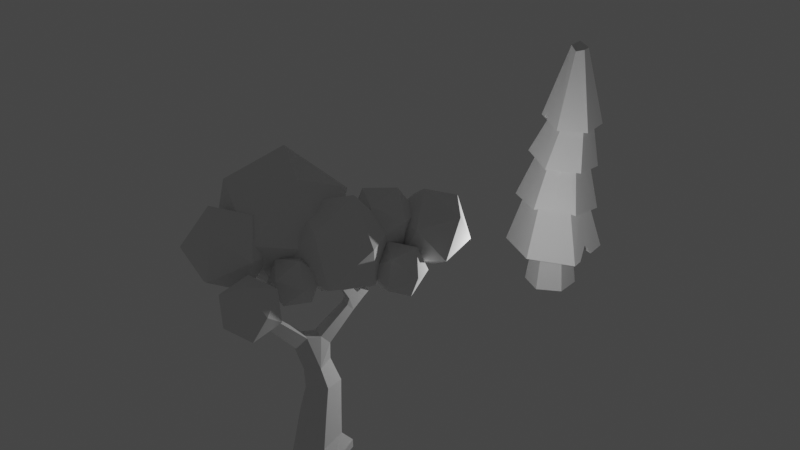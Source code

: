# Source: Tree_low_poly.blend  (saved by Blender 3.6.13; exported with 4.5.12 LTS)
import bpy
from mathutils import Matrix  # noqa: F401  (used for matrix-valued properties, if any)

bpy.ops.wm.read_factory_settings(use_empty=True)
scene = bpy.context.scene
scene.name = 'Scene'

# ---- collections
col_collection = bpy.data.collections.new('Collection'); scene.collection.children.link(col_collection)

# ---- materials (node trees are filled in below, after node groups)
mat_material = bpy.data.materials.new('Material')
mat_material.alpha_threshold = 0.0
mat_material.use_transparent_shadow = False
mat_material.roughness = 0.5
mat_material.line_color = (0.0, 0.0, 0.0, 1.0)

# ---- material node trees
mat_material.use_nodes = True; mat_material.node_tree.nodes.clear()
_N = mat_material.node_tree.nodes; _L = mat_material.node_tree.links
n0 = _N.new('ShaderNodeOutputMaterial'); n0.name = 'Material Output'; n0.location = (300, 300)
n1 = _N.new('ShaderNodeBsdfPrincipled'); n1.name = 'Principled BSDF'; n1.location = (10, 300)
n1.distribution = 'GGX'
n1.subsurface_method = 'RANDOM_WALK_SKIN'
n1.inputs[3].default_value = 1.45
n1.inputs[27].default_value = (0.0, 0.0, 0.0, 1.0)
n1.inputs[28].default_value = 1.0
_L.new(n1.outputs[0], n0.inputs[0])
n0.is_active_output = True

# ---- world
world_world = bpy.data.worlds.new('World'); scene.world = world_world
world_world.use_nodes = True; world_world.node_tree.nodes.clear()
_N = world_world.node_tree.nodes; _L = world_world.node_tree.links
n0 = _N.new('ShaderNodeOutputWorld'); n0.name = 'World Output'; n0.location = (300, 300)
n1 = _N.new('ShaderNodeBackground'); n1.name = 'Background'; n1.location = (10, 300)
n1.inputs[0].default_value = (0.05088, 0.05088, 0.05088, 1.0)
_L.new(n1.outputs[0], n0.inputs[0])
n0.is_active_output = True
world_world.color = (0.05088, 0.05088, 0.05088)
world_world.use_sun_shadow = False
world_world.sun_shadow_jitter_overblur = 0.0

# ---- lights
light_light = bpy.data.lights.new('Light', 'POINT')
light_light.transmission_factor = 0.0
light_light.energy = 1000.0
light_light.shadow_soft_size = 0.1
light_light.shadow_maximum_resolution = 0.006
light_light.use_absolute_resolution = True

# ---- meshes
me_cube = bpy.data.meshes.new('Cube')
me_cube.from_pydata([(-0.7878, 0.4904, -0.1236), (0.493, 0.7956, 0.01427), (0.7878, -0.4904, 0.1236), (-0.493, -0.7956, -0.01427), (-1.152, -2.664, 6.164), (-1.313, -2.711, 6.164), (-1.332, -2.648, 6.319), (-1.171, -2.6, 6.319), (-2.76, -1.129, 7.336), (-2.701, -0.972, 7.336), (-2.571, -1.021, 7.432), (-2.631, -1.178, 7.432), (-0.9076, 1.089, 1.832), (0.03064, 1.332, 1.998), (0.2467, 0.3868, 2.162), (-0.6915, 0.1435, 1.996), (-1.332, 0.7514, 7.016), (-1.426, 0.8912, 7.016), (-1.361, 0.9349, 7.165), (-1.267, 0.7951, 7.165), (0.5862, 1.492, 7.574), (0.5574, 1.326, 7.574), (0.4191, 1.35, 7.667), (0.4479, 1.516, 7.667), (-0.4167, 4.067, 7.432), (-0.4168, 4.235, 7.432), (-0.2999, 4.235, 7.553), (-0.2999, 4.067, 7.553), (1.347, 5.121, 7.393), (1.468, 5.004, 7.393), (1.403, 4.936, 7.533), (1.282, 5.053, 7.533), (1.159, 3.066, 6.053), (1.143, 2.721, 6.053), (0.9754, 2.729, 6.355), (0.9919, 3.074, 6.355), (-1.016, 0.783, -0.5834), (0.6824, 1.203, -0.4674), (1.112, -0.4883, -0.6371), (-0.5861, -0.9084, -0.753), (-1.014, 0.7819, -0.8166), (0.6867, 1.207, -0.8166), (1.112, -0.4934, -0.7876), (-0.5888, -0.9188, -0.7876), (0.04326, 3.345, 5.713), (0.3918, 3.163, 5.677), (0.2716, 3.069, 5.965), (-0.0299, 3.148, 5.988), (0.1333, 3.586, 5.91), (0.4564, 3.465, 5.91), (0.3832, 3.269, 6.184), (0.06014, 3.39, 6.184), (0.2233, 3.827, 6.107), (0.5464, 3.707, 6.107), (0.4733, 3.511, 6.381), (0.1502, 3.631, 6.381), (0.3134, 4.069, 6.304), (0.6364, 3.948, 6.304), (0.5633, 3.752, 6.578), (0.2402, 3.873, 6.578), (-0.007819, 1.947, 5.277), (-0.3426, 2.03, 5.277), (-0.2541, 2.382, 5.432), (0.07963, 2.295, 5.432), (-0.0435, 1.803, 5.54), (-0.3782, 1.886, 5.54), (-0.3062, 2.177, 5.71), (0.02857, 2.094, 5.71), (-0.07919, 1.658, 5.804), (-0.4139, 1.741, 5.804), (-0.3419, 2.033, 5.973), (-0.007109, 1.95, 5.973), (-0.1149, 1.514, 6.067), (-0.4496, 1.597, 6.067), (-0.3775, 1.888, 6.237), (-0.04279, 1.806, 6.237), (-0.7492, 1.256, 3.665), (-0.2385, 1.077, 3.665), (-0.3589, 0.7337, 4.066), (-0.8696, 0.9129, 4.066), (-0.6269, 1.535, 3.971), (-0.1597, 1.371, 3.971), (-0.2698, 1.057, 4.338), (-0.737, 1.221, 4.338), (-0.5176, 1.784, 4.244), (-0.08924, 1.634, 4.244), (-0.1902, 1.346, 4.581), (-0.6186, 1.496, 4.581), (-0.4161, 2.016, 4.499), (-0.02379, 1.878, 4.499), (-0.1162, 1.614, 4.807), (-0.5085, 1.752, 4.807), (-0.3199, 2.235, 4.74), (0.0382, 2.109, 4.74), (-0.0462, 1.869, 5.021), (-0.4043, 1.994, 5.021), (-1.336, -1.806, 5.721), (-1.622, -1.89, 5.721), (-1.655, -1.778, 5.996), (-1.369, -1.694, 5.996), (-1.291, -2.013, 5.828), (-1.547, -2.089, 5.828), (-1.577, -1.988, 6.074), (-1.321, -1.913, 6.074), (-1.253, -2.194, 5.922), (-1.482, -2.262, 5.922), (-1.509, -2.172, 6.142), (-1.279, -2.104, 6.142), (-1.217, -2.36, 6.008), (-1.423, -2.421, 6.008), (-1.446, -2.34, 6.205), (-1.241, -2.28, 6.205), (-1.184, -2.516, 6.088), (-1.367, -2.57, 6.088), (-1.388, -2.498, 6.264), (-1.205, -2.444, 6.264), (-1.988, -1.495, 5.987), (-1.88, -1.208, 5.987), (-1.644, -1.297, 6.163), (-1.752, -1.584, 6.163), (-2.129, -1.428, 6.233), (-2.029, -1.165, 6.233), (-1.813, -1.247, 6.394), (-1.912, -1.51, 6.394), (-2.252, -1.37, 6.448), (-2.16, -1.127, 6.448), (-1.961, -1.202, 6.597), (-2.053, -1.445, 6.597), (-2.365, -1.317, 6.646), (-2.28, -1.093, 6.646), (-2.096, -1.162, 6.782), (-2.181, -1.386, 6.782), (-2.471, -1.267, 6.83), (-2.393, -1.06, 6.83), (-2.223, -1.124, 6.956), (-2.301, -1.33, 6.956), (-2.571, -1.219, 7.006), (-2.5, -1.03, 7.006), (-2.344, -1.088, 7.121), (-2.416, -1.278, 7.121), (-2.667, -1.173, 7.174), (-2.602, -1.0, 7.174), (-2.46, -1.054, 7.279), (-2.525, -1.227, 7.279), (-0.7174, -0.1562, 3.761), (-1.221, 0.0604, 3.761), (-1.068, 0.4177, 4.148), (-0.5638, 0.2012, 4.148), (-0.8695, -0.4583, 4.13), (-1.336, -0.2578, 4.13), (-1.194, 0.07289, 4.488), (-0.7273, -0.1276, 4.488), (-1.005, -0.7281, 4.459), (-1.438, -0.5421, 4.459), (-1.306, -0.2351, 4.791), (-0.8733, -0.4212, 4.791), (-1.131, -0.9789, 4.765), (-1.533, -0.8062, 4.765), (-1.411, -0.5213, 5.073), (-1.009, -0.694, 5.073), (-1.251, -1.216, 5.054), (-1.623, -1.056, 5.054), (-1.51, -0.7924, 5.34), (-1.138, -0.9524, 5.34), (-1.366, -1.444, 5.332), (-1.71, -1.296, 5.332), (-1.605, -1.052, 5.596), (-1.261, -1.2, 5.596), (-1.002, 0.9208, 2.749), (-0.2863, 1.111, 2.95), (-0.08162, 0.3724, 2.922), (-0.7971, 0.1819, 2.721), (-0.8367, 0.7941, 0.8385), (0.2683, 1.05, 0.9267), (0.4755, 0.0124, 1.344), (-0.6296, -0.2437, 1.256), (-0.5373, 1.206, 6.461), (-0.7034, 1.454, 6.461), (-0.5879, 1.531, 6.725), (-0.4218, 1.284, 6.725), (-0.7294, 1.096, 6.596), (-0.878, 1.318, 6.596), (-0.7746, 1.387, 6.832), (-0.626, 1.166, 6.832), (-0.8972, 1.0, 6.713), (-1.031, 1.199, 6.713), (-0.9378, 1.261, 6.924), (-0.8045, 1.062, 6.924), (-1.051, 0.9122, 6.82), (-1.17, 1.09, 6.82), (-1.087, 1.146, 7.01), (-0.9681, 0.9679, 7.01), (-1.195, 0.8298, 6.921), (-1.301, 0.9881, 6.921), (-1.228, 1.038, 7.089), (-1.121, 0.8793, 7.089), (0.07305, 1.647, 6.651), (0.02209, 1.353, 6.651), (-0.2231, 1.395, 6.815), (-0.1721, 1.689, 6.815), (0.197, 1.609, 6.874), (0.1514, 1.346, 6.874), (-0.06792, 1.384, 7.021), (-0.02233, 1.647, 7.021), (0.3054, 1.577, 7.069), (0.2645, 1.341, 7.069), (0.0677, 1.375, 7.201), (0.1086, 1.611, 7.201), (0.4047, 1.547, 7.247), (0.3681, 1.335, 7.247), (0.192, 1.366, 7.366), (0.2286, 1.577, 7.366), (0.4978, 1.518, 7.415), (0.4652, 1.331, 7.415), (0.3085, 1.358, 7.52), (0.341, 1.546, 7.52), (0.1595, 4.006, 6.791), (0.1593, 4.297, 6.791), (0.3617, 4.297, 7.001), (0.3619, 4.006, 7.001), (-0.008705, 4.024, 6.978), (-0.008837, 4.279, 6.978), (0.1686, 4.279, 7.162), (0.1687, 4.024, 7.162), (-0.1557, 4.039, 7.142), (-0.1558, 4.263, 7.142), (-0.0002459, 4.264, 7.303), (-0.0001305, 4.039, 7.303), (-0.2904, 4.054, 7.292), (-0.2905, 4.249, 7.292), (-0.1549, 4.249, 7.432), (-0.1548, 4.054, 7.432), (0.7023, 4.547, 6.732), (0.9169, 4.34, 6.732), (0.8008, 4.219, 6.979), (0.5862, 4.426, 6.979), (0.8581, 4.686, 6.892), (1.05, 4.5, 6.892), (0.9462, 4.393, 7.113), (0.7542, 4.578, 7.113), (0.9943, 4.807, 7.031), (1.167, 4.641, 7.031), (1.073, 4.544, 7.23), (0.9011, 4.71, 7.23), (1.119, 4.918, 7.159), (1.273, 4.769, 7.159), (1.19, 4.683, 7.337), (1.036, 4.832, 7.337), (1.236, 5.022, 7.279), (1.373, 4.89, 7.279), (1.299, 4.813, 7.437), (1.162, 4.945, 7.437), (-0.1808, 2.65, 5.149), (0.1519, 2.56, 5.149), (-0.1203, 2.872, 5.334), (0.2124, 2.782, 5.334), (0.1555, 2.573, 5.603), (-0.1771, 2.664, 5.603), (0.4009, 2.757, 5.641), (0.2336, 2.765, 5.942), (0.6646, 3.09, 5.778), (0.6482, 2.745, 5.778), (0.4809, 2.753, 6.08), (0.4973, 3.097, 6.08), (0.9119, 3.078, 5.916), (0.8955, 2.733, 5.916), (0.7281, 2.741, 6.217), (0.7446, 3.086, 6.217)], [], [(101, 102, 98, 97), (177, 74, 73), (100, 101, 97, 96), (95, 92, 88, 91), (72, 197, 176), (197, 179, 176), (94, 95, 91, 90), (93, 94, 90, 89), (92, 93, 89, 88), (91, 88, 84, 87), (199, 75, 74), (95, 61, 62), (75, 196, 72), (196, 197, 72), (90, 91, 87, 86), (198, 179, 197), (89, 90, 86, 85), (88, 89, 85, 84), (87, 84, 80, 83), (196, 75, 199), (60, 253, 63), (253, 92, 252), (86, 87, 83, 82), (85, 86, 82, 81), (166, 117, 118), (84, 85, 81, 80), (83, 80, 76, 79), (60, 93, 253), (93, 92, 253), (94, 93, 60), (82, 83, 79, 78), (81, 82, 78, 77), (80, 81, 77, 76), (75, 72, 68, 71), (74, 75, 71, 70), (73, 74, 70, 69), (72, 73, 69, 68), (71, 68, 64, 67), (70, 71, 67, 66), (69, 70, 66, 65), (78, 79, 146, 147), (259, 46, 47), (97, 164, 96), (68, 69, 65, 64), (67, 64, 60, 63), (66, 67, 63, 62), (65, 66, 62, 61), (64, 65, 61, 60), (168, 171, 145), (59, 56, 52, 55), (58, 59, 55, 54), (57, 58, 54, 53), (56, 57, 53, 52), (55, 52, 48, 51), (54, 55, 51, 50), (76, 168, 79), (53, 54, 50, 49), (52, 53, 49, 48), (51, 48, 44, 47), (50, 51, 47, 46), (257, 259, 47), (254, 257, 47), (233, 57, 232), (49, 50, 46, 45), (44, 254, 47), (76, 77, 169, 168), (48, 49, 45, 44), (59, 219, 216), (40, 41, 42, 43), (35, 34, 33, 32), (31, 30, 29, 28), (27, 26, 25, 24), (77, 78, 170, 169), (171, 170, 144, 145), (23, 22, 21, 20), (255, 254, 44), (170, 78, 147, 144), (168, 145, 146, 79), (256, 259, 257), (19, 18, 17, 16), (11, 10, 9, 8), (7, 6, 5, 4), (97, 116, 165, 164), (92, 95, 62, 252), (57, 56, 217, 232), (99, 167, 166, 118), (58, 57, 233, 234), (178, 199, 74, 177), (165, 116, 117, 166), (96, 164, 167, 99), (58, 234, 219, 59), (72, 176, 177, 73), (59, 216, 217, 56), (258, 255, 44, 45), (235, 232, 217, 218), (234, 235, 218, 219), (98, 119, 116, 97), (94, 60, 61, 95), (98, 99, 118, 119), (198, 199, 178, 179), (256, 255, 258, 259), (102, 103, 99, 98), (103, 100, 96, 99), (104, 105, 101, 100), (105, 106, 102, 101), (106, 107, 103, 102), (107, 104, 100, 103), (108, 109, 105, 104), (109, 110, 106, 105), (110, 111, 107, 106), (111, 108, 104, 107), (112, 113, 109, 108), (113, 114, 110, 109), (114, 115, 111, 110), (115, 112, 108, 111), (4, 5, 113, 112), (5, 6, 114, 113), (6, 7, 115, 114), (7, 4, 112, 115), (120, 121, 117, 116), (121, 122, 118, 117), (122, 123, 119, 118), (123, 120, 116, 119), (124, 125, 121, 120), (125, 126, 122, 121), (126, 127, 123, 122), (127, 124, 120, 123), (128, 129, 125, 124), (129, 130, 126, 125), (130, 131, 127, 126), (131, 128, 124, 127), (132, 133, 129, 128), (133, 134, 130, 129), (134, 135, 131, 130), (135, 132, 128, 131), (136, 137, 133, 132), (137, 138, 134, 133), (138, 139, 135, 134), (139, 136, 132, 135), (140, 141, 137, 136), (141, 142, 138, 137), (142, 143, 139, 138), (143, 140, 136, 139), (8, 9, 141, 140), (9, 10, 142, 141), (10, 11, 143, 142), (11, 8, 140, 143), (148, 149, 145, 144), (149, 150, 146, 145), (150, 151, 147, 146), (151, 148, 144, 147), (152, 153, 149, 148), (153, 154, 150, 149), (154, 155, 151, 150), (155, 152, 148, 151), (156, 157, 153, 152), (157, 158, 154, 153), (158, 159, 155, 154), (159, 156, 152, 155), (160, 161, 157, 156), (161, 162, 158, 157), (162, 163, 159, 158), (163, 160, 156, 159), (164, 165, 161, 160), (165, 166, 162, 161), (166, 167, 163, 162), (167, 164, 160, 163), (168, 169, 13, 12), (169, 170, 14, 13), (170, 171, 15, 14), (171, 168, 12, 15), (172, 173, 1, 0), (173, 174, 2, 1), (174, 175, 3, 2), (175, 172, 0, 3), (12, 13, 173, 172), (13, 14, 174, 173), (14, 15, 175, 174), (15, 12, 172, 175), (180, 181, 177, 176), (181, 182, 178, 177), (182, 183, 179, 178), (183, 180, 176, 179), (184, 185, 181, 180), (185, 186, 182, 181), (186, 187, 183, 182), (187, 184, 180, 183), (188, 189, 185, 184), (189, 190, 186, 185), (190, 191, 187, 186), (191, 188, 184, 187), (192, 193, 189, 188), (193, 194, 190, 189), (194, 195, 191, 190), (195, 192, 188, 191), (16, 17, 193, 192), (17, 18, 194, 193), (18, 19, 195, 194), (19, 16, 192, 195), (200, 201, 197, 196), (201, 202, 198, 197), (202, 203, 199, 198), (203, 200, 196, 199), (204, 205, 201, 200), (205, 206, 202, 201), (206, 207, 203, 202), (207, 204, 200, 203), (208, 209, 205, 204), (209, 210, 206, 205), (210, 211, 207, 206), (211, 208, 204, 207), (212, 213, 209, 208), (213, 214, 210, 209), (214, 215, 211, 210), (215, 212, 208, 211), (20, 21, 213, 212), (21, 22, 214, 213), (22, 23, 215, 214), (23, 20, 212, 215), (220, 221, 217, 216), (221, 222, 218, 217), (222, 223, 219, 218), (223, 220, 216, 219), (224, 225, 221, 220), (225, 226, 222, 221), (226, 227, 223, 222), (227, 224, 220, 223), (228, 229, 225, 224), (229, 230, 226, 225), (230, 231, 227, 226), (231, 228, 224, 227), (24, 25, 229, 228), (25, 26, 230, 229), (26, 27, 231, 230), (27, 24, 228, 231), (236, 237, 233, 232), (237, 238, 234, 233), (238, 239, 235, 234), (239, 236, 232, 235), (240, 241, 237, 236), (241, 242, 238, 237), (242, 243, 239, 238), (243, 240, 236, 239), (244, 245, 241, 240), (245, 246, 242, 241), (246, 247, 243, 242), (247, 244, 240, 243), (248, 249, 245, 244), (249, 250, 246, 245), (250, 251, 247, 246), (251, 248, 244, 247), (28, 29, 249, 248), (29, 30, 250, 249), (30, 31, 251, 250), (31, 28, 248, 251), (254, 255, 253, 252), (255, 256, 63, 253), (256, 257, 62, 63), (257, 254, 252, 62), (260, 261, 258, 45), (261, 262, 259, 258), (262, 263, 46, 259), (263, 260, 45, 46), (264, 265, 261, 260), (265, 266, 262, 261), (266, 267, 263, 262), (267, 264, 260, 263), (32, 33, 265, 264), (33, 34, 266, 265), (34, 35, 267, 266), (35, 32, 264, 267), (0, 1, 37, 36), (1, 2, 38, 37), (2, 3, 39, 38), (3, 0, 36, 39), (36, 37, 41, 40), (37, 38, 42, 41), (38, 39, 43, 42), (39, 36, 40, 43)])
me_cube.materials.append(mat_material)
me_cube.use_mirror_vertex_groups = False
me_cube.update()
me_icosphere = bpy.data.meshes.new('Icosphere')
me_icosphere.from_pydata([(0.0, 0.0, -1.0), (0.7236, -0.5257, -0.4472), (-0.2764, -0.8506, -0.4472), (-0.8944, 0.0, -0.4472), (-0.2764, 0.8506, -0.4472), (0.7236, 0.5257, -0.4472), (0.2764, -0.8506, 0.4472), (-0.7236, -0.5257, 0.4472), (-0.7236, 0.5257, 0.4472), (0.2764, 0.8506, 0.4472), (0.8944, 0.0, 0.4472), (0.0, 0.0, 1.0)], [], [(0, 1, 2), (1, 0, 5), (0, 2, 3), (0, 3, 4), (0, 4, 5), (1, 5, 10), (2, 1, 6), (3, 2, 7), (4, 3, 8), (5, 4, 9), (1, 10, 6), (2, 6, 7), (3, 7, 8), (4, 8, 9), (5, 9, 10), (6, 10, 11), (7, 6, 11), (8, 7, 11), (9, 8, 11), (10, 9, 11)])
_uv = me_icosphere.uv_layers.new(name='UVMap')
_uv.uv.foreach_set('vector', [0.1818, 0.0, 0.2727, 0.1575, 0.09091, 0.1575, 0.2727, 0.1575, 0.3636, 0.0, 0.4545, 0.1575, 0.9091, 0.0, 1.0, 0.1575, 0.8182, 0.1575, 0.7273, 0.0, 0.8182, 0.1575, 0.6364, 0.1575, 0.5455, 0.0, 0.6364, 0.1575, 0.4545, 0.1575, 0.2727, 0.1575, 0.4545, 0.1575, 0.3636, 0.3149, 0.09091, 0.1575, 0.2727, 0.1575, 0.1818, 0.3149, 0.8182, 0.1575, 1.0, 0.1575, 0.9091, 0.3149, 0.6364, 0.1575, 0.8182, 0.1575, 0.7273, 0.3149, 0.4545, 0.1575, 0.6364, 0.1575, 0.5455, 0.3149, 0.2727, 0.1575, 0.3636, 0.3149, 0.1818, 0.3149, 0.09091, 0.1575, 0.1818, 0.3149, 0.0, 0.3149, 0.8182, 0.1575, 0.9091, 0.3149, 0.7273, 0.3149, 0.6364, 0.1575, 0.7273, 0.3149, 0.5455, 0.3149, 0.4545, 0.1575, 0.5455, 0.3149, 0.3636, 0.3149, 0.1818, 0.3149, 0.3636, 0.3149, 0.2727, 0.4724, 0.0, 0.3149, 0.1818, 0.3149, 0.09091, 0.4724, 0.7273, 0.3149, 0.9091, 0.3149, 0.8182, 0.4724, 0.5455, 0.3149, 0.7273, 0.3149, 0.6364, 0.4724, 0.3636, 0.3149, 0.5455, 0.3149, 0.4545, 0.4724])
me_icosphere.update()
me_icosphere_001 = bpy.data.meshes.new('Icosphere.001')
me_icosphere_001.from_pydata([(0.0, 0.0, -1.0), (0.7236, -0.5257, -0.4472), (-0.2764, -0.8506, -0.4472), (-0.8944, 0.0, -0.4472), (-0.2764, 0.8506, -0.4472), (0.7236, 0.5257, -0.4472), (0.2764, -0.8506, 0.4472), (-0.7236, -0.5257, 0.4472), (-0.7236, 0.5257, 0.4472), (0.2764, 0.8506, 0.4472), (0.8944, 0.0, 0.4472), (0.0, 0.0, 1.0)], [], [(0, 1, 2), (1, 0, 5), (0, 2, 3), (0, 3, 4), (0, 4, 5), (1, 5, 10), (2, 1, 6), (3, 2, 7), (4, 3, 8), (5, 4, 9), (1, 10, 6), (2, 6, 7), (3, 7, 8), (4, 8, 9), (5, 9, 10), (6, 10, 11), (7, 6, 11), (8, 7, 11), (9, 8, 11), (10, 9, 11)])
_uv = me_icosphere_001.uv_layers.new(name='UVMap')
_uv.uv.foreach_set('vector', [0.1818, 0.0, 0.2727, 0.1575, 0.09091, 0.1575, 0.2727, 0.1575, 0.3636, 0.0, 0.4545, 0.1575, 0.9091, 0.0, 1.0, 0.1575, 0.8182, 0.1575, 0.7273, 0.0, 0.8182, 0.1575, 0.6364, 0.1575, 0.5455, 0.0, 0.6364, 0.1575, 0.4545, 0.1575, 0.2727, 0.1575, 0.4545, 0.1575, 0.3636, 0.3149, 0.09091, 0.1575, 0.2727, 0.1575, 0.1818, 0.3149, 0.8182, 0.1575, 1.0, 0.1575, 0.9091, 0.3149, 0.6364, 0.1575, 0.8182, 0.1575, 0.7273, 0.3149, 0.4545, 0.1575, 0.6364, 0.1575, 0.5455, 0.3149, 0.2727, 0.1575, 0.3636, 0.3149, 0.1818, 0.3149, 0.09091, 0.1575, 0.1818, 0.3149, 0.0, 0.3149, 0.8182, 0.1575, 0.9091, 0.3149, 0.7273, 0.3149, 0.6364, 0.1575, 0.7273, 0.3149, 0.5455, 0.3149, 0.4545, 0.1575, 0.5455, 0.3149, 0.3636, 0.3149, 0.1818, 0.3149, 0.3636, 0.3149, 0.2727, 0.4724, 0.0, 0.3149, 0.1818, 0.3149, 0.09091, 0.4724, 0.7273, 0.3149, 0.9091, 0.3149, 0.8182, 0.4724, 0.5455, 0.3149, 0.7273, 0.3149, 0.6364, 0.4724, 0.3636, 0.3149, 0.5455, 0.3149, 0.4545, 0.4724])
me_icosphere_001.update()
me_icosphere_002 = bpy.data.meshes.new('Icosphere.002')
me_icosphere_002.from_pydata([(0.0, 0.0, -1.0), (0.7236, -0.5257, -0.4472), (-0.2764, -0.8506, -0.4472), (-0.8944, 0.0, -0.4472), (-0.2764, 0.8506, -0.4472), (0.7236, 0.5257, -0.4472), (0.2764, -0.8506, 0.4472), (-0.7236, -0.5257, 0.4472), (-0.7236, 0.5257, 0.4472), (0.2764, 0.8506, 0.4472), (0.8944, 0.0, 0.4472), (0.0, 0.0, 1.0)], [], [(0, 1, 2), (1, 0, 5), (0, 2, 3), (0, 3, 4), (0, 4, 5), (1, 5, 10), (2, 1, 6), (3, 2, 7), (4, 3, 8), (5, 4, 9), (1, 10, 6), (2, 6, 7), (3, 7, 8), (4, 8, 9), (5, 9, 10), (6, 10, 11), (7, 6, 11), (8, 7, 11), (9, 8, 11), (10, 9, 11)])
_uv = me_icosphere_002.uv_layers.new(name='UVMap')
_uv.uv.foreach_set('vector', [0.1818, 0.0, 0.2727, 0.1575, 0.09091, 0.1575, 0.2727, 0.1575, 0.3636, 0.0, 0.4545, 0.1575, 0.9091, 0.0, 1.0, 0.1575, 0.8182, 0.1575, 0.7273, 0.0, 0.8182, 0.1575, 0.6364, 0.1575, 0.5455, 0.0, 0.6364, 0.1575, 0.4545, 0.1575, 0.2727, 0.1575, 0.4545, 0.1575, 0.3636, 0.3149, 0.09091, 0.1575, 0.2727, 0.1575, 0.1818, 0.3149, 0.8182, 0.1575, 1.0, 0.1575, 0.9091, 0.3149, 0.6364, 0.1575, 0.8182, 0.1575, 0.7273, 0.3149, 0.4545, 0.1575, 0.6364, 0.1575, 0.5455, 0.3149, 0.2727, 0.1575, 0.3636, 0.3149, 0.1818, 0.3149, 0.09091, 0.1575, 0.1818, 0.3149, 0.0, 0.3149, 0.8182, 0.1575, 0.9091, 0.3149, 0.7273, 0.3149, 0.6364, 0.1575, 0.7273, 0.3149, 0.5455, 0.3149, 0.4545, 0.1575, 0.5455, 0.3149, 0.3636, 0.3149, 0.1818, 0.3149, 0.3636, 0.3149, 0.2727, 0.4724, 0.0, 0.3149, 0.1818, 0.3149, 0.09091, 0.4724, 0.7273, 0.3149, 0.9091, 0.3149, 0.8182, 0.4724, 0.5455, 0.3149, 0.7273, 0.3149, 0.6364, 0.4724, 0.3636, 0.3149, 0.5455, 0.3149, 0.4545, 0.4724])
me_icosphere_002.update()
me_icosphere_003 = bpy.data.meshes.new('Icosphere.003')
me_icosphere_003.from_pydata([(0.0, 0.0, -1.0), (0.7236, -0.5257, -0.4472), (-0.2764, -0.8506, -0.4472), (-0.8944, 0.0, -0.4472), (-0.2764, 0.8506, -0.4472), (0.7236, 0.5257, -0.4472), (0.2764, -0.8506, 0.4472), (-0.7236, -0.5257, 0.4472), (-0.7236, 0.5257, 0.4472), (0.2764, 0.8506, 0.4472), (0.8944, 0.0, 0.4472), (0.0, 0.0, 1.0)], [], [(0, 1, 2), (1, 0, 5), (0, 2, 3), (0, 3, 4), (0, 4, 5), (1, 5, 10), (2, 1, 6), (3, 2, 7), (4, 3, 8), (5, 4, 9), (1, 10, 6), (2, 6, 7), (3, 7, 8), (4, 8, 9), (5, 9, 10), (6, 10, 11), (7, 6, 11), (8, 7, 11), (9, 8, 11), (10, 9, 11)])
_uv = me_icosphere_003.uv_layers.new(name='UVMap')
_uv.uv.foreach_set('vector', [0.1818, 0.0, 0.2727, 0.1575, 0.09091, 0.1575, 0.2727, 0.1575, 0.3636, 0.0, 0.4545, 0.1575, 0.9091, 0.0, 1.0, 0.1575, 0.8182, 0.1575, 0.7273, 0.0, 0.8182, 0.1575, 0.6364, 0.1575, 0.5455, 0.0, 0.6364, 0.1575, 0.4545, 0.1575, 0.2727, 0.1575, 0.4545, 0.1575, 0.3636, 0.3149, 0.09091, 0.1575, 0.2727, 0.1575, 0.1818, 0.3149, 0.8182, 0.1575, 1.0, 0.1575, 0.9091, 0.3149, 0.6364, 0.1575, 0.8182, 0.1575, 0.7273, 0.3149, 0.4545, 0.1575, 0.6364, 0.1575, 0.5455, 0.3149, 0.2727, 0.1575, 0.3636, 0.3149, 0.1818, 0.3149, 0.09091, 0.1575, 0.1818, 0.3149, 0.0, 0.3149, 0.8182, 0.1575, 0.9091, 0.3149, 0.7273, 0.3149, 0.6364, 0.1575, 0.7273, 0.3149, 0.5455, 0.3149, 0.4545, 0.1575, 0.5455, 0.3149, 0.3636, 0.3149, 0.1818, 0.3149, 0.3636, 0.3149, 0.2727, 0.4724, 0.0, 0.3149, 0.1818, 0.3149, 0.09091, 0.4724, 0.7273, 0.3149, 0.9091, 0.3149, 0.8182, 0.4724, 0.5455, 0.3149, 0.7273, 0.3149, 0.6364, 0.4724, 0.3636, 0.3149, 0.5455, 0.3149, 0.4545, 0.4724])
me_icosphere_003.update()
me_icosphere_004 = bpy.data.meshes.new('Icosphere.004')
me_icosphere_004.from_pydata([(0.0, 0.0, -1.0), (0.7236, -0.5257, -0.4472), (-0.2764, -0.8506, -0.4472), (-0.8944, 0.0, -0.4472), (-0.2764, 0.8506, -0.4472), (0.7236, 0.5257, -0.4472), (0.2764, -0.8506, 0.4472), (-0.7236, -0.5257, 0.4472), (-0.7236, 0.5257, 0.4472), (0.2764, 0.8506, 0.4472), (0.8944, 0.0, 0.4472), (0.0, 0.0, 1.0)], [], [(0, 1, 2), (1, 0, 5), (0, 2, 3), (0, 3, 4), (0, 4, 5), (1, 5, 10), (2, 1, 6), (3, 2, 7), (4, 3, 8), (5, 4, 9), (1, 10, 6), (2, 6, 7), (3, 7, 8), (4, 8, 9), (5, 9, 10), (6, 10, 11), (7, 6, 11), (8, 7, 11), (9, 8, 11), (10, 9, 11)])
_uv = me_icosphere_004.uv_layers.new(name='UVMap')
_uv.uv.foreach_set('vector', [0.1818, 0.0, 0.2727, 0.1575, 0.09091, 0.1575, 0.2727, 0.1575, 0.3636, 0.0, 0.4545, 0.1575, 0.9091, 0.0, 1.0, 0.1575, 0.8182, 0.1575, 0.7273, 0.0, 0.8182, 0.1575, 0.6364, 0.1575, 0.5455, 0.0, 0.6364, 0.1575, 0.4545, 0.1575, 0.2727, 0.1575, 0.4545, 0.1575, 0.3636, 0.3149, 0.09091, 0.1575, 0.2727, 0.1575, 0.1818, 0.3149, 0.8182, 0.1575, 1.0, 0.1575, 0.9091, 0.3149, 0.6364, 0.1575, 0.8182, 0.1575, 0.7273, 0.3149, 0.4545, 0.1575, 0.6364, 0.1575, 0.5455, 0.3149, 0.2727, 0.1575, 0.3636, 0.3149, 0.1818, 0.3149, 0.09091, 0.1575, 0.1818, 0.3149, 0.0, 0.3149, 0.8182, 0.1575, 0.9091, 0.3149, 0.7273, 0.3149, 0.6364, 0.1575, 0.7273, 0.3149, 0.5455, 0.3149, 0.4545, 0.1575, 0.5455, 0.3149, 0.3636, 0.3149, 0.1818, 0.3149, 0.3636, 0.3149, 0.2727, 0.4724, 0.0, 0.3149, 0.1818, 0.3149, 0.09091, 0.4724, 0.7273, 0.3149, 0.9091, 0.3149, 0.8182, 0.4724, 0.5455, 0.3149, 0.7273, 0.3149, 0.6364, 0.4724, 0.3636, 0.3149, 0.5455, 0.3149, 0.4545, 0.4724])
me_icosphere_004.update()
me_icosphere_005 = bpy.data.meshes.new('Icosphere.005')
me_icosphere_005.from_pydata([(0.0, 0.0, -1.0), (0.7236, -0.5257, -0.4472), (-0.2764, -0.8506, -0.4472), (-0.8944, 0.0, -0.4472), (-0.2764, 0.8506, -0.4472), (0.7236, 0.5257, -0.4472), (0.2764, -0.8506, 0.4472), (-0.7236, -0.5257, 0.4472), (-0.7236, 0.5257, 0.4472), (0.2764, 0.8506, 0.4472), (0.8944, 0.0, 0.4472), (0.0, 0.0, 1.0)], [], [(0, 1, 2), (1, 0, 5), (0, 2, 3), (0, 3, 4), (0, 4, 5), (1, 5, 10), (2, 1, 6), (3, 2, 7), (4, 3, 8), (5, 4, 9), (1, 10, 6), (2, 6, 7), (3, 7, 8), (4, 8, 9), (5, 9, 10), (6, 10, 11), (7, 6, 11), (8, 7, 11), (9, 8, 11), (10, 9, 11)])
_uv = me_icosphere_005.uv_layers.new(name='UVMap')
_uv.uv.foreach_set('vector', [0.1818, 0.0, 0.2727, 0.1575, 0.09091, 0.1575, 0.2727, 0.1575, 0.3636, 0.0, 0.4545, 0.1575, 0.9091, 0.0, 1.0, 0.1575, 0.8182, 0.1575, 0.7273, 0.0, 0.8182, 0.1575, 0.6364, 0.1575, 0.5455, 0.0, 0.6364, 0.1575, 0.4545, 0.1575, 0.2727, 0.1575, 0.4545, 0.1575, 0.3636, 0.3149, 0.09091, 0.1575, 0.2727, 0.1575, 0.1818, 0.3149, 0.8182, 0.1575, 1.0, 0.1575, 0.9091, 0.3149, 0.6364, 0.1575, 0.8182, 0.1575, 0.7273, 0.3149, 0.4545, 0.1575, 0.6364, 0.1575, 0.5455, 0.3149, 0.2727, 0.1575, 0.3636, 0.3149, 0.1818, 0.3149, 0.09091, 0.1575, 0.1818, 0.3149, 0.0, 0.3149, 0.8182, 0.1575, 0.9091, 0.3149, 0.7273, 0.3149, 0.6364, 0.1575, 0.7273, 0.3149, 0.5455, 0.3149, 0.4545, 0.1575, 0.5455, 0.3149, 0.3636, 0.3149, 0.1818, 0.3149, 0.3636, 0.3149, 0.2727, 0.4724, 0.0, 0.3149, 0.1818, 0.3149, 0.09091, 0.4724, 0.7273, 0.3149, 0.9091, 0.3149, 0.8182, 0.4724, 0.5455, 0.3149, 0.7273, 0.3149, 0.6364, 0.4724, 0.3636, 0.3149, 0.5455, 0.3149, 0.4545, 0.4724])
me_icosphere_005.update()
me_icosphere_006 = bpy.data.meshes.new('Icosphere.006')
me_icosphere_006.from_pydata([(0.0, 0.0, -1.0), (0.7236, -0.5257, -0.4472), (-0.2764, -0.8506, -0.4472), (-0.8944, 0.0, -0.4472), (-0.2764, 0.8506, -0.4472), (0.7236, 0.5257, -0.4472), (0.2764, -0.8506, 0.4472), (-0.7236, -0.5257, 0.4472), (-0.7236, 0.5257, 0.4472), (0.2764, 0.8506, 0.4472), (0.8944, 0.0, 0.4472), (0.0, 0.0, 1.0)], [], [(0, 1, 2), (1, 0, 5), (0, 2, 3), (0, 3, 4), (0, 4, 5), (1, 5, 10), (2, 1, 6), (3, 2, 7), (4, 3, 8), (5, 4, 9), (1, 10, 6), (2, 6, 7), (3, 7, 8), (4, 8, 9), (5, 9, 10), (6, 10, 11), (7, 6, 11), (8, 7, 11), (9, 8, 11), (10, 9, 11)])
_uv = me_icosphere_006.uv_layers.new(name='UVMap')
_uv.uv.foreach_set('vector', [0.1818, 0.0, 0.2727, 0.1575, 0.09091, 0.1575, 0.2727, 0.1575, 0.3636, 0.0, 0.4545, 0.1575, 0.9091, 0.0, 1.0, 0.1575, 0.8182, 0.1575, 0.7273, 0.0, 0.8182, 0.1575, 0.6364, 0.1575, 0.5455, 0.0, 0.6364, 0.1575, 0.4545, 0.1575, 0.2727, 0.1575, 0.4545, 0.1575, 0.3636, 0.3149, 0.09091, 0.1575, 0.2727, 0.1575, 0.1818, 0.3149, 0.8182, 0.1575, 1.0, 0.1575, 0.9091, 0.3149, 0.6364, 0.1575, 0.8182, 0.1575, 0.7273, 0.3149, 0.4545, 0.1575, 0.6364, 0.1575, 0.5455, 0.3149, 0.2727, 0.1575, 0.3636, 0.3149, 0.1818, 0.3149, 0.09091, 0.1575, 0.1818, 0.3149, 0.0, 0.3149, 0.8182, 0.1575, 0.9091, 0.3149, 0.7273, 0.3149, 0.6364, 0.1575, 0.7273, 0.3149, 0.5455, 0.3149, 0.4545, 0.1575, 0.5455, 0.3149, 0.3636, 0.3149, 0.1818, 0.3149, 0.3636, 0.3149, 0.2727, 0.4724, 0.0, 0.3149, 0.1818, 0.3149, 0.09091, 0.4724, 0.7273, 0.3149, 0.9091, 0.3149, 0.8182, 0.4724, 0.5455, 0.3149, 0.7273, 0.3149, 0.6364, 0.4724, 0.3636, 0.3149, 0.5455, 0.3149, 0.4545, 0.4724])
me_icosphere_006.update()
me_icosphere_007 = bpy.data.meshes.new('Icosphere.007')
me_icosphere_007.from_pydata([(0.0, 0.0, -1.0), (0.7236, -0.5257, -0.4472), (-0.2764, -0.8506, -0.4472), (-0.8944, 0.0, -0.4472), (-0.2764, 0.8506, -0.4472), (0.7236, 0.5257, -0.4472), (0.2764, -0.8506, 0.4472), (-0.7236, -0.5257, 0.4472), (-0.7236, 0.5257, 0.4472), (0.2764, 0.8506, 0.4472), (0.8944, 0.0, 0.4472), (0.0, 0.0, 1.0)], [], [(0, 1, 2), (1, 0, 5), (0, 2, 3), (0, 3, 4), (0, 4, 5), (1, 5, 10), (2, 1, 6), (3, 2, 7), (4, 3, 8), (5, 4, 9), (1, 10, 6), (2, 6, 7), (3, 7, 8), (4, 8, 9), (5, 9, 10), (6, 10, 11), (7, 6, 11), (8, 7, 11), (9, 8, 11), (10, 9, 11)])
_uv = me_icosphere_007.uv_layers.new(name='UVMap')
_uv.uv.foreach_set('vector', [0.1818, 0.0, 0.2727, 0.1575, 0.09091, 0.1575, 0.2727, 0.1575, 0.3636, 0.0, 0.4545, 0.1575, 0.9091, 0.0, 1.0, 0.1575, 0.8182, 0.1575, 0.7273, 0.0, 0.8182, 0.1575, 0.6364, 0.1575, 0.5455, 0.0, 0.6364, 0.1575, 0.4545, 0.1575, 0.2727, 0.1575, 0.4545, 0.1575, 0.3636, 0.3149, 0.09091, 0.1575, 0.2727, 0.1575, 0.1818, 0.3149, 0.8182, 0.1575, 1.0, 0.1575, 0.9091, 0.3149, 0.6364, 0.1575, 0.8182, 0.1575, 0.7273, 0.3149, 0.4545, 0.1575, 0.6364, 0.1575, 0.5455, 0.3149, 0.2727, 0.1575, 0.3636, 0.3149, 0.1818, 0.3149, 0.09091, 0.1575, 0.1818, 0.3149, 0.0, 0.3149, 0.8182, 0.1575, 0.9091, 0.3149, 0.7273, 0.3149, 0.6364, 0.1575, 0.7273, 0.3149, 0.5455, 0.3149, 0.4545, 0.1575, 0.5455, 0.3149, 0.3636, 0.3149, 0.1818, 0.3149, 0.3636, 0.3149, 0.2727, 0.4724, 0.0, 0.3149, 0.1818, 0.3149, 0.09091, 0.4724, 0.7273, 0.3149, 0.9091, 0.3149, 0.8182, 0.4724, 0.5455, 0.3149, 0.7273, 0.3149, 0.6364, 0.4724, 0.3636, 0.3149, 0.5455, 0.3149, 0.4545, 0.4724])
me_icosphere_007.update()
me_cylinder = bpy.data.meshes.new('Cylinder')
me_cylinder.from_pydata([(-1.524e-09, 1.636, 2.481), (1.246e-15, 1.103, 5.347), (1.409, 0.823, 2.481), (0.947, 0.5562, 5.347), (1.409, -0.804, 2.481), (0.947, -0.5373, 5.16), (-9.284e-09, -1.618, 2.481), (1.246e-15, -1.084, 5.347), (-1.409, -0.804, 2.481), (-0.947, -0.5373, 5.347), (-0.7092, 0.3905, 2.573), (-1.031, 0.5667, -0.1872), (-0.7092, -0.4283, 2.573), (-1.031, -0.6234, -0.1872), (2.258e-16, -0.8378, 2.573), (2.144e-16, -1.218, -0.1872), (0.7092, -0.4283, 2.573), (1.031, -0.6234, -0.1872), (0.7092, 0.3905, 2.573), (1.031, 0.5667, -0.1872), (2.258e-16, 0.8, 2.573), (2.144e-16, 1.162, -0.1872), (-1.409, 0.823, 2.481), (-0.947, 0.5562, 5.347), (1.252e-15, 2.228, 1.873), (1.921, 1.119, 1.873), (1.921, -1.1, 1.685), (1.252e-15, -2.209, 1.873), (-1.921, 1.119, 1.873), (-1.921, -1.1, 1.873), (1.252e-15, 1.823, 1.873), (1.571, 0.9164, 1.873), (1.571, -0.8975, 1.873), (1.252e-15, -1.805, 1.873), (-1.571, 0.9164, 1.873), (-1.571, -0.8975, 1.873), (0.03869, 1.453, 4.458), (0.1395, 1.242, 6.945), (1.244, 0.7544, 4.478), (0.9498, 0.7725, 6.86), (1.244, -0.6324, 4.617), (0.9494, -0.1596, 7.051), (0.03759, -1.32, 4.735), (0.1387, -0.622, 7.131), (-1.168, -0.6216, 4.715), (-0.6716, -0.1523, 7.118), (-1.167, 0.7652, 4.577), (-0.6712, 0.7797, 7.025), (0.01749, 1.905, 3.797), (1.661, 0.9527, 3.819), (1.66, -0.9379, 4.106), (0.016, -1.876, 4.268), (-1.627, 0.9674, 3.959), (-1.628, -0.9232, 4.241), (0.01735, 1.561, 3.925), (1.362, 0.7818, 3.947), (1.361, -0.7643, 4.101), (0.01613, -1.531, 4.234), (-1.327, 0.7938, 4.057), (-1.328, -0.7523, 4.211), (0.1353, 1.374, 6.63), (0.4622, 1.067, 8.697), (1.173, 0.8277, 6.495), (1.159, 0.6998, 8.46), (1.228, -0.3507, 6.532), (1.197, -0.09216, 8.631), (0.2457, -0.9824, 6.704), (0.5365, -0.5167, 8.616), (-0.7916, -0.4356, 6.839), (-0.1607, -0.1493, 8.837), (-0.8468, 0.7428, 6.802), (-0.1978, 0.6427, 8.812), (0.04976, 1.786, 6.181), (1.464, 1.04, 5.851), (1.539, -0.5661, 6.047), (0.2003, -1.427, 6.151), (-1.289, 0.9246, 6.415), (-1.214, -0.682, 6.466), (0.06348, 1.493, 6.19), (1.22, 0.8835, 6.04), (1.282, -0.4303, 6.081), (0.1866, -1.135, 6.273), (-1.031, 0.7888, 6.382), (-0.9699, -0.525, 6.423), (0.3993, 1.251, 8.506), (0.4922, 0.6485, 11.51), (1.286, 0.797, 8.371), (0.8235, 0.4789, 11.46), (1.34, -0.2066, 8.359), (0.8438, 0.1038, 11.45), (0.5077, -0.7564, 8.481), (0.5327, -0.1017, 11.37), (-0.379, -0.3026, 8.616), (0.2013, 0.06788, 11.55), (-0.4332, 0.7009, 8.629), (0.181, 0.443, 11.55), (0.3239, 1.617, 8.14), (1.533, 0.9985, 7.956), (1.607, -0.3698, 7.938), (0.4717, -1.119, 7.979), (-0.811, 0.8675, 8.307), (-0.7371, -0.5007, 8.289), (0.3374, 1.368, 8.137), (1.326, 0.8618, 7.986), (1.386, -0.257, 7.972), (0.4582, -0.87, 8.108), (-0.5907, 0.7547, 8.273), (-0.5303, -0.3641, 8.259), (0.5441, -0.3908, 7.317), (0.8382, -1.407, 4.413), (0.6885, -1.148, 4.393), (0.6407, -0.9764, 4.901), (-0.1793, 0.2467, 9.021), (-1.252, 0.1213, 6.637), (-0.2436, 1.242, 8.338), (0.3366, 0.5457, 11.65), (-0.1267, 1.061, 8.32), (-0.01694, 0.9758, 8.683), (-0.9605, 1.673, 1.969), (-0.4735, 0.8296, 5.444), (-0.7855, 1.37, 1.969), (-0.7045, 1.23, 2.577), (1.921, 0.241, 1.799), (1.921, -0.6401, 1.724), (1.409, 0.03497, 2.481), (1.571, 0.2835, 1.873), (1.571, -0.5593, 1.873), (1.769, -0.09936, 2.304), (-0.4794, 0.9791, 6.737), (-0.85, 1.207, 6.338), (-0.6662, 1.325, 6.306), (-0.6847, 1.012, 6.321), (-0.5421, 1.104, 6.296), (-0.6606, 1.184, 6.688), (-0.1296, -0.4302, 8.578), (-0.3412, -0.7034, 8.188), (-0.4326, -0.6566, 8.211), (-0.4907, -0.6269, 8.226), (-0.2009, -0.5328, 8.209), (-0.2774, -0.4936, 8.22), (-0.3751, -0.4436, 8.235), (-0.06464, -0.5197, 8.414), (-0.354, -0.5938, 8.535), (-0.2552, -0.6869, 8.368)], [], [(13, 12, 10, 11), (15, 14, 12, 13), (24, 1, 3, 25), (17, 16, 14, 15), (22, 121, 0, 2, 124, 4, 6, 8), (26, 5, 7, 27), (11, 21, 19, 17, 15, 13), (11, 10, 20, 21), (19, 18, 16, 17), (25, 3, 5, 26, 123, 127, 122), (21, 20, 18, 19), (118, 119, 1, 24), (12, 14, 16, 18, 20, 10), (29, 9, 23, 28), (27, 7, 9, 29), (9, 7, 5, 3, 1, 119, 23), (31, 30, 24, 25), (33, 32, 26, 27), (32, 126, 123, 26), (120, 34, 28, 118), (34, 35, 29, 28), (35, 33, 27, 29), (2, 0, 30, 31), (6, 4, 32, 33), (4, 124, 126, 32), (121, 22, 34, 120), (22, 8, 35, 34), (8, 6, 33, 35), (46, 36, 38, 40, 111, 42, 44), (109, 108, 43, 51), (49, 39, 41, 50), (52, 47, 37, 48), (53, 45, 47, 52), (51, 43, 45, 53), (45, 43, 108, 41, 39, 37, 47), (55, 54, 48, 49), (110, 56, 50, 109), (56, 55, 49, 50), (54, 58, 52, 48), (59, 57, 51, 53), (38, 36, 54, 55), (111, 40, 56, 110), (40, 38, 55, 56), (36, 46, 58, 54), (46, 44, 59, 58), (44, 42, 57, 59), (70, 128, 60, 62, 64, 66, 68), (74, 65, 67, 75), (73, 63, 65, 74), (76, 71, 61, 72, 130, 133, 129), (113, 112, 71, 76), (75, 67, 69, 77), (69, 67, 65, 63, 61, 71, 112), (79, 78, 72, 73), (81, 80, 74, 75), (80, 79, 73, 74), (78, 132, 130, 72), (83, 81, 75, 77), (62, 60, 78, 79), (66, 64, 80, 81), (64, 62, 79, 80), (60, 128, 132, 78), (70, 68, 83, 82), (68, 66, 81, 83), (94, 117, 84, 86, 88, 90, 134, 92), (98, 89, 91, 99), (97, 87, 89, 98), (114, 115, 85, 96), (101, 93, 95, 100), (99, 91, 93, 101, 137, 142, 136, 143, 135), (93, 91, 89, 87, 85, 115, 95), (103, 102, 96, 97), (105, 104, 98, 99), (104, 103, 97, 98), (116, 106, 100, 114), (107, 140, 137, 101), (86, 84, 102, 103), (90, 88, 104, 105), (88, 86, 103, 104), (117, 94, 106, 116), (94, 92, 107, 106), (92, 134, 140, 107), (48, 37, 39, 49), (73, 72, 61, 63), (97, 96, 85, 87), (42, 111, 110, 57), (57, 110, 109, 51), (50, 41, 108, 109), (77, 69, 112, 113), (84, 117, 116, 102), (102, 116, 114, 96), (100, 95, 115, 114), (0, 121, 120, 30), (30, 120, 118, 24), (28, 23, 119, 118), (82, 83, 77, 113), (101, 100, 106, 107), (127, 123, 126, 124), (125, 124, 2, 31), (124, 125, 122, 127), (122, 125, 31, 25), (131, 128, 70, 82), (133, 130, 132, 128), (128, 131, 129, 133), (129, 131, 82, 76), (134, 142, 137, 140), (138, 141, 139, 134, 90, 105), (142, 134, 139, 136), (135, 138, 105, 99), (136, 139, 141, 143), (143, 141, 138, 135), (113, 76, 82), (52, 58, 59, 53)])
_uv = me_cylinder.uv_layers.new(name='UVMap')
_uv.uv.foreach_set('vector', [1.0, 0.5, 1.0, 1.0, 0.8333, 1.0, 0.8333, 0.5, 0.8333, 0.5, 0.8333, 1.0, 0.6667, 1.0, 0.6667, 0.5, 0.1667, 0.5, 0.1667, 1.0, -8.941e-08, 1.0, -8.941e-08, 0.5, 0.6667, 0.5, 0.6667, 1.0, 0.5, 1.0, 0.5, 0.5, 0.591, 0.3418, 0.6705, 0.3877, 0.75, 0.4335, 0.909, 0.3418, 0.909, 0.2529, 0.909, 0.1582, 0.75, 0.06646, 0.591, 0.1582, 0.6667, 0.5, 0.6667, 1.0, 0.5, 1.0, 0.5, 0.5, 0.5422, 0.37, 0.75, 0.49, 0.9578, 0.37, 0.9578, 0.13, 0.75, 0.01, 0.5422, 0.13, 0.5, 0.5, 0.5, 1.0, 0.3333, 1.0, 0.3333, 0.5, 0.3333, 0.5, 0.3333, 1.0, 0.1667, 1.0, 0.1667, 0.5, 0.3333, 0.5, 0.3333, 1.0, 0.1667, 1.0, 0.1667, 0.5, 0.2012, 0.5, 0.2408, 0.5771, 0.2674, 0.5, 0.1667, 0.5, 0.1667, 1.0, -8.941e-08, 1.0, -8.941e-08, 0.5, 0.4167, 0.5, 0.4167, 1.0, 0.3333, 1.0, 0.3333, 0.5, 0.04215, 0.13, 0.25, 0.01, 0.4578, 0.13, 0.4578, 0.37, 0.25, 0.49, 0.04215, 0.37, 1.0, 0.5, 1.0, 1.0, 0.8333, 1.0, 0.8333, 0.5, 0.8333, 0.5, 0.8333, 1.0, 0.6667, 1.0, 0.6667, 0.5, 0.04215, 0.13, 0.25, 0.01, 0.4578, 0.13, 0.4578, 0.37, 0.25, 0.49, 0.1461, 0.43, 0.04215, 0.37, 0.92, 0.3481, 0.75, 0.4463, 0.75, 0.49, 0.9578, 0.37, 0.75, 0.05374, 0.92, 0.1519, 0.9578, 0.13, 0.75, 0.01, 0.92, 0.1519, 0.92, 0.1885, 0.9578, 0.1797, 0.9578, 0.13, 0.665, 0.3972, 0.58, 0.3481, 0.5422, 0.37, 0.6461, 0.43, 0.58, 0.3481, 0.58, 0.1519, 0.5422, 0.13, 0.5422, 0.37, 0.58, 0.1519, 0.75, 0.05374, 0.75, 0.01, 0.5422, 0.13, 0.909, 0.3418, 0.75, 0.4335, 0.75, 0.4463, 0.92, 0.3481, 0.75, 0.06646, 0.909, 0.1582, 0.92, 0.1519, 0.75, 0.05374, 0.909, 0.1582, 0.909, 0.2529, 0.92, 0.1885, 0.92, 0.1519, 0.6705, 0.3877, 0.591, 0.3418, 0.58, 0.3481, 0.665, 0.3972, 0.591, 0.3418, 0.591, 0.1582, 0.58, 0.1519, 0.58, 0.3481, 0.591, 0.1582, 0.75, 0.06646, 0.75, 0.05374, 0.58, 0.1519, 0.591, 0.3418, 0.75, 0.4335, 0.909, 0.3418, 0.909, 0.1582, 0.8295, 0.1123, 0.75, 0.06646, 0.591, 0.1582, 0.5833, 0.5, 0.5833, 1.0, 0.5, 1.0, 0.5, 0.5, 0.3333, 0.5, 0.3333, 1.0, 0.1667, 1.0, 0.1667, 0.5, 0.5, 0.5, 0.5, 1.0, 0.3333, 1.0, 0.3333, 0.5, 1.0, 0.5, 1.0, 1.0, 0.8333, 1.0, 0.8333, 0.5, 0.8333, 0.5, 0.8333, 1.0, 0.6667, 1.0, 0.6667, 0.5, 0.04215, 0.13, 0.25, 0.01, 0.3539, 0.07, 0.4578, 0.13, 0.4578, 0.37, 0.25, 0.49, 0.04215, 0.37, 0.92, 0.3481, 0.75, 0.4463, 0.75, 0.49, 0.9578, 0.37, 0.835, 0.1028, 0.92, 0.1519, 0.9578, 0.13, 0.8539, 0.07, 0.92, 0.1519, 0.92, 0.3481, 0.9578, 0.37, 0.9578, 0.13, 0.75, 0.4463, 0.58, 0.3481, 0.5422, 0.37, 0.75, 0.49, 0.58, 0.1519, 0.75, 0.05374, 0.75, 0.01, 0.5422, 0.13, 0.909, 0.3418, 0.75, 0.4335, 0.75, 0.4463, 0.92, 0.3481, 0.8295, 0.1123, 0.909, 0.1582, 0.92, 0.1519, 0.835, 0.1028, 0.909, 0.1582, 0.909, 0.3418, 0.92, 0.3481, 0.92, 0.1519, 0.75, 0.4335, 0.591, 0.3418, 0.58, 0.3481, 0.75, 0.4463, 0.591, 0.3418, 0.591, 0.1582, 0.58, 0.1519, 0.58, 0.3481, 0.591, 0.1582, 0.75, 0.06646, 0.75, 0.05374, 0.58, 0.1519, 0.591, 0.3418, 0.6505, 0.3761, 0.75, 0.4335, 0.909, 0.3418, 0.909, 0.1582, 0.75, 0.06646, 0.591, 0.1582, 0.6667, 0.5, 0.6667, 1.0, 0.5, 1.0, 0.5, 0.5, 0.3333, 0.5, 0.3333, 1.0, 0.1667, 1.0, 0.1667, 0.5, 0.5, 0.5, 0.5, 1.0, 0.3333, 1.0, 0.3333, 0.5, 0.4225, 0.5, 0.4367, 0.5739, 0.4453, 0.5, 0.9167, 0.5, 0.9167, 1.0, 0.8333, 1.0, 0.8333, 0.5, 0.8333, 0.5, 0.8333, 1.0, 0.6667, 1.0, 0.6667, 0.5, 0.04215, 0.13, 0.25, 0.01, 0.4578, 0.13, 0.4578, 0.37, 0.25, 0.49, 0.04215, 0.37, 0.04215, 0.25, 0.92, 0.3481, 0.75, 0.4463, 0.75, 0.49, 0.9578, 0.37, 0.75, 0.05374, 0.92, 0.1519, 0.9578, 0.13, 0.75, 0.01, 0.92, 0.1519, 0.92, 0.3481, 0.9578, 0.37, 0.9578, 0.13, 0.75, 0.4463, 0.656, 0.392, 0.6389, 0.4258, 0.75, 0.49, 0.58, 0.1519, 0.75, 0.05374, 0.75, 0.01, 0.5422, 0.13, 0.909, 0.3418, 0.75, 0.4335, 0.75, 0.4463, 0.92, 0.3481, 0.75, 0.06646, 0.909, 0.1582, 0.92, 0.1519, 0.75, 0.05374, 0.909, 0.1582, 0.909, 0.3418, 0.92, 0.3481, 0.92, 0.1519, 0.75, 0.4335, 0.6505, 0.3761, 0.656, 0.392, 0.75, 0.4463, 0.591, 0.3418, 0.591, 0.1582, 0.58, 0.1519, 0.58, 0.3481, 0.591, 0.1582, 0.75, 0.06646, 0.75, 0.05374, 0.58, 0.1519, 0.591, 0.3418, 0.6705, 0.3877, 0.75, 0.4335, 0.909, 0.3418, 0.909, 0.1582, 0.75, 0.06646, 0.6358, 0.1324, 0.591, 0.1582, 0.6667, 0.5, 0.6667, 1.0, 0.5, 1.0, 0.5, 0.5, 0.3333, 0.5, 0.3333, 1.0, 0.1667, 1.0, 0.1667, 0.5, 0.4167, 0.5, 0.4167, 1.0, 0.3333, 1.0, 0.3333, 0.5, 1.0, 0.5, 1.0, 1.0, 0.8333, 1.0, 0.8333, 0.5, 0.8333, 0.5, 0.8333, 1.0, 0.6667, 1.0, 0.6667, 0.5, 0.7006, 0.5, 0.7118, 0.5496, 0.7087, 0.5, 0.7294, 0.5292, 0.7213, 0.5, 0.04215, 0.13, 0.25, 0.01, 0.4578, 0.13, 0.4578, 0.37, 0.25, 0.49, 0.1461, 0.43, 0.04215, 0.37, 0.92, 0.3481, 0.75, 0.4463, 0.75, 0.49, 0.9578, 0.37, 0.75, 0.05374, 0.92, 0.1519, 0.9578, 0.13, 0.75, 0.01, 0.92, 0.1519, 0.92, 0.3481, 0.9578, 0.37, 0.9578, 0.13, 0.665, 0.3972, 0.58, 0.3481, 0.5422, 0.37, 0.6461, 0.43, 0.58, 0.1519, 0.6067, 0.1365, 0.5845, 0.1055, 0.5422, 0.13, 0.909, 0.3418, 0.75, 0.4335, 0.75, 0.4463, 0.92, 0.3481, 0.75, 0.06646, 0.909, 0.1582, 0.92, 0.1519, 0.75, 0.05374, 0.909, 0.1582, 0.909, 0.3418, 0.92, 0.3481, 0.92, 0.1519, 0.6705, 0.3877, 0.591, 0.3418, 0.58, 0.3481, 0.665, 0.3972, 0.591, 0.3418, 0.591, 0.1582, 0.58, 0.1519, 0.58, 0.3481, 0.591, 0.1582, 0.6358, 0.1324, 0.6067, 0.1365, 0.58, 0.1519, 0.3333, 0.5, 0.3333, 1.0, 0.4578, 0.37, 0.3333, 0.5, 0.3333, 0.5, 0.3333, 0.5, 0.25, 0.49, 0.3333, 1.0, 0.3333, 0.5, 0.3333, 0.5, 0.25, 0.49, 0.3333, 1.0, 0.75, 0.06646, 0.8295, 0.1123, 0.835, 0.1028, 0.75, 0.05374, 0.75, 0.05374, 0.835, 0.1028, 0.8539, 0.07, 0.75, 0.01, 0.6667, 0.5, 0.6667, 1.0, 0.5833, 1.0, 0.5833, 0.5, 1.0, 0.5, 1.0, 1.0, 0.9167, 1.0, 0.9167, 0.5, 0.75, 0.4335, 0.6705, 0.3877, 0.665, 0.3972, 0.75, 0.4463, 0.75, 0.4463, 0.665, 0.3972, 0.6461, 0.43, 0.75, 0.49, 0.5, 0.5, 0.5, 1.0, 0.4167, 1.0, 0.4167, 0.5, 0.75, 0.4335, 0.6705, 0.3877, 0.665, 0.3972, 0.75, 0.4463, 0.75, 0.4463, 0.665, 0.3972, 0.6461, 0.43, 0.75, 0.49, 0.5, 0.5, 0.5, 1.0, 0.4167, 1.0, 0.4167, 0.5, 0.58, 0.3481, 0.58, 0.1519, 1.0, 0.5, 0.9167, 0.5, 0.5422, 0.13, 0.5422, 0.37, 0.58, 0.3481, 0.58, 0.1519, 0.2408, 0.5771, 0.2012, 0.5, 0.92, 0.1885, 0.909, 0.2529, 0.92, 0.2797, 0.909, 0.2529, 0.909, 0.3418, 0.92, 0.3481, 0.909, 0.2529, 0.92, 0.2797, 0.9578, 0.2751, 0.2408, 0.5771, 0.9578, 0.2751, 0.92, 0.2797, 0.92, 0.3481, 0.9578, 0.37, 0.6339, 0.3792, 0.6505, 0.3761, 0.591, 0.3418, 0.58, 0.3481, 0.4367, 0.5739, 0.4225, 0.5, 0.656, 0.392, 0.6505, 0.3761, 0.6505, 0.3761, 0.6339, 0.3792, 0.6103, 0.4094, 0.4367, 0.5739, 0.6103, 0.4094, 0.6339, 0.3792, 0.58, 0.3481, 0.5422, 0.37, 0.6358, 0.1324, 0.7118, 0.5496, 0.5845, 0.1055, 0.6067, 0.1365, 0.6367, 0.1192, 0.6527, 0.1175, 0.6235, 0.1268, 0.6358, 0.1324, 0.75, 0.06646, 0.75, 0.05374, 0.7118, 0.5496, 0.6358, 0.1324, 0.6235, 0.1268, 0.7087, 0.5, 0.6102, 0.09069, 0.6367, 0.1192, 0.75, 0.05374, 0.75, 0.01, 0.7087, 0.5, 0.6235, 0.1268, 0.6527, 0.1175, 0.7294, 0.5292, 0.7294, 0.5292, 0.6527, 0.1175, 0.6367, 0.1192, 0.7213, 0.5, 0.9167, 0.5, 0.5422, 0.37, 0.58, 0.3481, 0.5422, 0.37, 0.58, 0.3481, 0.58, 0.1519, 0.5422, 0.13])
me_cylinder.update()

# ---- objects
ob_cube = bpy.data.objects.new('Cube', me_cube)
ob_light = bpy.data.objects.new('Light', light_light)
ob_icosphere = bpy.data.objects.new('Icosphere', me_icosphere)
ob_icosphere_001 = bpy.data.objects.new('Icosphere.001', me_icosphere_001)
ob_icosphere_002 = bpy.data.objects.new('Icosphere.002', me_icosphere_002)
ob_icosphere_003 = bpy.data.objects.new('Icosphere.003', me_icosphere_003)
ob_icosphere_004 = bpy.data.objects.new('Icosphere.004', me_icosphere_004)
ob_icosphere_005 = bpy.data.objects.new('Icosphere.005', me_icosphere_005)
ob_icosphere_006 = bpy.data.objects.new('Icosphere.006', me_icosphere_006)
ob_icosphere_007 = bpy.data.objects.new('Icosphere.007', me_icosphere_007)
ob_cylinder = bpy.data.objects.new('Cylinder', me_cylinder)

# ---- transforms, parenting, visibility, modifiers, constraints
ob_cube.location = (0.0, -30.36, 0.0)
ob_cube.lock_rotations_4d = False
ob_cube.empty_display_type = 'ARROWS'
ob_cube.lineart.crease_threshold = 0.0
ob_light.location = (4.076, -22.4, 5.904)
ob_light.rotation_euler = (0.6503, 0.05522, 1.866)
ob_light.lock_rotations_4d = False
ob_light.empty_display_type = 'ARROWS'
ob_light.color = (0.0, 0.0, 0.0, 0.0)
ob_light.lineart.crease_threshold = 0.0
ob_icosphere.location = (1.331, -25.33, 7.507)
ob_icosphere.rotation_euler = (0.1234, -0.08149, 0.08209)
ob_icosphere.scale = (1.648, 1.648, 1.648)
ob_icosphere_001.location = (0.2758, -26.8, 8.148)
ob_icosphere_001.rotation_euler = (-0.3813, 0.2159, -0.3313)
ob_icosphere_001.scale = (1.313, 1.313, 1.313)
ob_icosphere_002.location = (-0.213, -28.78, 7.666)
ob_icosphere_002.rotation_euler = (-0.2573, 0.1916, -0.2344)
ob_icosphere_002.scale = (2.06, 2.06, 2.06)
ob_icosphere_003.location = (1.473, -27.31, 6.612)
ob_icosphere_003.rotation_euler = (-0.5428, 0.3221, -0.4348)
ob_icosphere_003.scale = (1.122, 1.122, 1.122)
ob_icosphere_004.location = (-2.512, -29.34, 8.213)
ob_icosphere_004.rotation_euler = (0.6058, -0.5976, 0.09999)
ob_icosphere_004.scale = (2.694, 2.694, 2.694)
ob_icosphere_005.location = (-2.654, -31.84, 7.902)
ob_icosphere_005.rotation_euler = (-0.5428, 0.3221, -0.4348)
ob_icosphere_005.scale = (1.663, 1.663, 1.663)
ob_icosphere_006.location = (-0.3214, -33.02, 6.876)
ob_icosphere_006.rotation_euler = (-0.2751, 0.9292, 0.5454)
ob_icosphere_006.scale = (1.177, 1.177, 1.177)
ob_icosphere_007.location = (-0.566, -30.7, 6.874)
ob_icosphere_007.rotation_euler = (-0.8961, 1.202, -0.2248)
ob_icosphere_007.scale = (1.021, 1.021, 1.021)
ob_cylinder.location = (0.05631, -14.25, 0.05735)

# ---- collection membership
col_collection.objects.link(ob_cube)
col_collection.objects.link(ob_light)
col_collection.objects.link(ob_icosphere)
col_collection.objects.link(ob_icosphere_001)
col_collection.objects.link(ob_icosphere_002)
col_collection.objects.link(ob_icosphere_003)
col_collection.objects.link(ob_icosphere_004)
col_collection.objects.link(ob_icosphere_005)
col_collection.objects.link(ob_icosphere_006)
col_collection.objects.link(ob_icosphere_007)
col_collection.objects.link(ob_cylinder)

# ---- scene / render settings (as saved in the file)
scene.frame_start = 1; scene.frame_end = 250; scene.frame_set(30)
scene.render.engine = 'BLENDER_EEVEE_NEXT'
scene.cycles.sampling_pattern = 'TABULATED_SOBOL'
scene.view_settings.view_transform = 'Filmic'
bpy.context.view_layer.update()

# ---- added for rendering (the .blend has no active camera): camera
cam_auto = bpy.data.cameras.new('AutoCamera')
cam_auto.lens = 50.0
cam_auto.sensor_width = 36.0
cam_auto.clip_end = 1000.0
ob_auto_camera = bpy.data.objects.new('AutoCamera', cam_auto)
scene.collection.objects.link(ob_auto_camera)
ob_auto_camera.location = (24.2343, -54.5593, 26.5943)
ob_auto_camera.rotation_euler = (1.09748, -7.21219e-08, 0.694738)
scene.camera = ob_auto_camera
bpy.context.view_layer.update()
